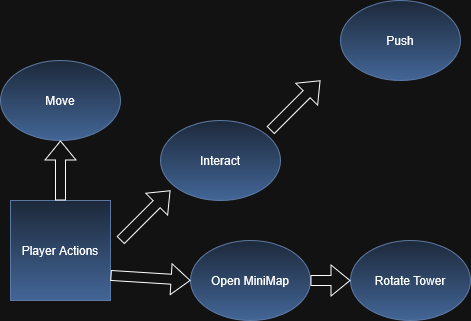

The diagram above was exported from draw.io. Its source (the exported page's mxGraphModel, read from the mxfile embedded in the PNG):
<mxGraphModel dx="1042" dy="563" grid="1" gridSize="10" guides="1" tooltips="1" connect="1" arrows="1" fold="1" page="1" pageScale="1" pageWidth="850" pageHeight="1100" math="0" shadow="0">
  <root>
    <mxCell id="0" />
    <mxCell id="1" parent="0" />
    <mxCell id="XlvkFVFO4y7cBZhIHiP0-1" value="&lt;div&gt;Player Actions&lt;/div&gt;" style="whiteSpace=wrap;html=1;aspect=fixed;fillColor=#dae8fc;strokeColor=#6c8ebf;gradientColor=#7ea6e0;" vertex="1" parent="1">
      <mxGeometry x="350" y="260" width="100" height="100" as="geometry" />
    </mxCell>
    <mxCell id="XlvkFVFO4y7cBZhIHiP0-2" value="Interact" style="ellipse;whiteSpace=wrap;html=1;fillColor=#dae8fc;gradientColor=#7ea6e0;strokeColor=#6c8ebf;" vertex="1" parent="1">
      <mxGeometry x="500" y="180" width="120" height="80" as="geometry" />
    </mxCell>
    <mxCell id="XlvkFVFO4y7cBZhIHiP0-3" value="Move" style="ellipse;whiteSpace=wrap;html=1;fillColor=#dae8fc;gradientColor=#7ea6e0;strokeColor=#6c8ebf;" vertex="1" parent="1">
      <mxGeometry x="340" y="120" width="120" height="80" as="geometry" />
    </mxCell>
    <mxCell id="XlvkFVFO4y7cBZhIHiP0-4" value="" style="shape=flexArrow;endArrow=classic;html=1;rounded=0;" edge="1" parent="1">
      <mxGeometry width="50" height="50" relative="1" as="geometry">
        <mxPoint x="460" y="300" as="sourcePoint" />
        <mxPoint x="510" y="250" as="targetPoint" />
      </mxGeometry>
    </mxCell>
    <mxCell id="XlvkFVFO4y7cBZhIHiP0-5" value="Open MiniMap" style="ellipse;whiteSpace=wrap;html=1;fillColor=#dae8fc;gradientColor=#7ea6e0;strokeColor=#6c8ebf;" vertex="1" parent="1">
      <mxGeometry x="530" y="300" width="120" height="80" as="geometry" />
    </mxCell>
    <mxCell id="XlvkFVFO4y7cBZhIHiP0-6" value="" style="shape=flexArrow;endArrow=classic;html=1;rounded=0;" edge="1" parent="1">
      <mxGeometry width="50" height="50" relative="1" as="geometry">
        <mxPoint x="610" y="190" as="sourcePoint" />
        <mxPoint x="660" y="140" as="targetPoint" />
      </mxGeometry>
    </mxCell>
    <mxCell id="XlvkFVFO4y7cBZhIHiP0-7" value="Push" style="ellipse;whiteSpace=wrap;html=1;fillColor=#dae8fc;gradientColor=#7ea6e0;strokeColor=#6c8ebf;" vertex="1" parent="1">
      <mxGeometry x="680" y="60" width="120" height="80" as="geometry" />
    </mxCell>
    <mxCell id="XlvkFVFO4y7cBZhIHiP0-8" value="" style="shape=flexArrow;endArrow=classic;html=1;rounded=0;entryX=0.5;entryY=1;entryDx=0;entryDy=0;" edge="1" parent="1" target="XlvkFVFO4y7cBZhIHiP0-3">
      <mxGeometry width="50" height="50" relative="1" as="geometry">
        <mxPoint x="400" y="260" as="sourcePoint" />
        <mxPoint x="450" y="210" as="targetPoint" />
      </mxGeometry>
    </mxCell>
    <mxCell id="XlvkFVFO4y7cBZhIHiP0-9" value="" style="shape=flexArrow;endArrow=classic;html=1;rounded=0;entryX=0;entryY=0.5;entryDx=0;entryDy=0;exitX=1;exitY=0.75;exitDx=0;exitDy=0;" edge="1" parent="1" source="XlvkFVFO4y7cBZhIHiP0-1" target="XlvkFVFO4y7cBZhIHiP0-5">
      <mxGeometry width="50" height="50" relative="1" as="geometry">
        <mxPoint x="460" y="360" as="sourcePoint" />
        <mxPoint x="510" y="310" as="targetPoint" />
      </mxGeometry>
    </mxCell>
    <mxCell id="XlvkFVFO4y7cBZhIHiP0-10" value="&lt;div&gt;Rotate Tower&lt;/div&gt;" style="ellipse;whiteSpace=wrap;html=1;fillColor=#dae8fc;gradientColor=#7ea6e0;strokeColor=#6c8ebf;" vertex="1" parent="1">
      <mxGeometry x="690" y="300" width="120" height="80" as="geometry" />
    </mxCell>
    <mxCell id="XlvkFVFO4y7cBZhIHiP0-11" value="" style="shape=flexArrow;endArrow=classic;html=1;rounded=0;entryX=0;entryY=0.5;entryDx=0;entryDy=0;" edge="1" parent="1" target="XlvkFVFO4y7cBZhIHiP0-10">
      <mxGeometry width="50" height="50" relative="1" as="geometry">
        <mxPoint x="650" y="340" as="sourcePoint" />
        <mxPoint x="700" y="290" as="targetPoint" />
      </mxGeometry>
    </mxCell>
  </root>
</mxGraphModel>